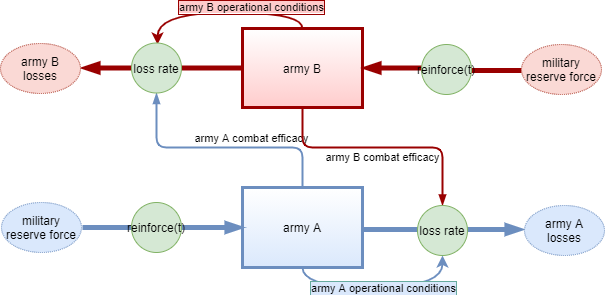

The diagram above was exported from draw.io. Its source (the exported page's mxGraphModel, read from the mxfile embedded in the PNG):
<mxGraphModel dx="1024" dy="584" grid="1" gridSize="10" guides="1" tooltips="1" connect="1" arrows="1" fold="1" page="1" pageScale="1" pageWidth="827" pageHeight="1169" math="0" shadow="0">
  <root>
    <mxCell id="0" />
    <mxCell id="1" parent="0" />
    <mxCell id="W7hUfXVf44VqX-ZbNWMC-12" style="edgeStyle=orthogonalEdgeStyle;rounded=1;orthogonalLoop=1;jettySize=auto;html=1;endArrow=blockThin;endFill=1;strokeColor=#6C8EBF;strokeWidth=2;exitX=0.5;exitY=0;exitDx=0;exitDy=0;" parent="1" source="vVC_Wuk8sHR31aEizdFL-1" target="6VPDVEvs54iD5WZ0NY3K-9" edge="1">
      <mxGeometry relative="1" as="geometry">
        <Array as="points">
          <mxPoint x="421" y="240" />
          <mxPoint x="275" y="240" />
        </Array>
      </mxGeometry>
    </mxCell>
    <mxCell id="W7hUfXVf44VqX-ZbNWMC-18" value="army A combat efficacy" style="edgeLabel;html=1;align=center;verticalAlign=middle;resizable=0;points=[];" parent="W7hUfXVf44VqX-ZbNWMC-12" vertex="1" connectable="0">
      <mxGeometry x="0.072" y="1" relative="1" as="geometry">
        <mxPoint x="37" y="-11" as="offset" />
      </mxGeometry>
    </mxCell>
    <mxCell id="vVC_Wuk8sHR31aEizdFL-1" value="army A" style="rounded=0;whiteSpace=wrap;html=1;fillColor=#dae8fc;strokeColor=#6c8ebf;gradientColor=#ffffff;gradientDirection=north;strokeWidth=3;glass=0;" parent="1" vertex="1">
      <mxGeometry x="361" y="280" width="120" height="80" as="geometry" />
    </mxCell>
    <mxCell id="vVC_Wuk8sHR31aEizdFL-4" style="edgeStyle=orthogonalEdgeStyle;rounded=0;orthogonalLoop=1;jettySize=auto;html=1;exitX=1;exitY=0.5;exitDx=0;exitDy=0;entryX=0;entryY=0.5;entryDx=0;entryDy=0;strokeWidth=5;fillColor=#dae8fc;strokeColor=#6c8ebf;endArrow=blockThin;endFill=1;" parent="1" edge="1">
      <mxGeometry relative="1" as="geometry">
        <mxPoint x="201" y="320" as="sourcePoint" />
        <mxPoint x="362" y="320" as="targetPoint" />
      </mxGeometry>
    </mxCell>
    <mxCell id="vVC_Wuk8sHR31aEizdFL-2" value="military reserve force" style="ellipse;whiteSpace=wrap;html=1;dashed=1;dashPattern=1 1;fillColor=#dae8fc;strokeColor=#6c8ebf;" parent="1" vertex="1">
      <mxGeometry x="120" y="295" width="80" height="50" as="geometry" />
    </mxCell>
    <mxCell id="vVC_Wuk8sHR31aEizdFL-9" value="reinforce(t)" style="ellipse;whiteSpace=wrap;html=1;aspect=fixed;fillColor=#d5e8d4;strokeColor=#82b366;" parent="1" vertex="1">
      <mxGeometry x="250" y="295" width="50" height="50" as="geometry" />
    </mxCell>
    <mxCell id="W7hUfXVf44VqX-ZbNWMC-13" value="army B combat efficacy" style="edgeStyle=orthogonalEdgeStyle;rounded=1;orthogonalLoop=1;jettySize=auto;html=1;entryX=0.5;entryY=0;entryDx=0;entryDy=0;endArrow=blockThin;endFill=1;strokeColor=#990000;strokeWidth=2;exitX=0.5;exitY=1;exitDx=0;exitDy=0;" parent="1" source="W7hUfXVf44VqX-ZbNWMC-1" target="6VPDVEvs54iD5WZ0NY3K-4" edge="1">
      <mxGeometry x="0.0051" y="-10" relative="1" as="geometry">
        <mxPoint as="offset" />
        <Array as="points">
          <mxPoint x="421" y="240" />
          <mxPoint x="561" y="240" />
        </Array>
      </mxGeometry>
    </mxCell>
    <mxCell id="6VPDVEvs54iD5WZ0NY3K-12" style="edgeStyle=orthogonalEdgeStyle;rounded=0;orthogonalLoop=1;jettySize=auto;html=1;strokeColor=#990000;strokeWidth=5;endArrow=blockThin;endFill=1;" parent="1" source="W7hUfXVf44VqX-ZbNWMC-1" edge="1">
      <mxGeometry relative="1" as="geometry">
        <mxPoint x="200" y="160.5" as="targetPoint" />
      </mxGeometry>
    </mxCell>
    <mxCell id="W7hUfXVf44VqX-ZbNWMC-1" value="army B&lt;br&gt;" style="rounded=0;whiteSpace=wrap;html=1;fillColor=#FFCCCC;strokeColor=#990000;gradientColor=#ffffff;gradientDirection=north;strokeWidth=3;glass=0;" parent="1" vertex="1">
      <mxGeometry x="361" y="121" width="120" height="79" as="geometry" />
    </mxCell>
    <mxCell id="W7hUfXVf44VqX-ZbNWMC-6" style="edgeStyle=orthogonalEdgeStyle;rounded=0;orthogonalLoop=1;jettySize=auto;html=1;entryX=1;entryY=0.5;entryDx=0;entryDy=0;strokeWidth=5;endArrow=blockThin;endFill=1;strokeColor=#990000;" parent="1" target="W7hUfXVf44VqX-ZbNWMC-1" edge="1">
      <mxGeometry relative="1" as="geometry">
        <mxPoint x="640" y="163" as="sourcePoint" />
      </mxGeometry>
    </mxCell>
    <mxCell id="W7hUfXVf44VqX-ZbNWMC-4" value="reinforce(t)" style="ellipse;whiteSpace=wrap;html=1;aspect=fixed;fillColor=#d5e8d4;strokeColor=#82b366;" parent="1" vertex="1">
      <mxGeometry x="540" y="137" width="50" height="50" as="geometry" />
    </mxCell>
    <mxCell id="W7hUfXVf44VqX-ZbNWMC-15" value="&lt;span style=&quot;background-color: rgb(255 , 204 , 204)&quot;&gt;army B operational conditions&lt;/span&gt;" style="curved=1;endArrow=classic;html=1;rounded=1;strokeColor=#990000;strokeWidth=2;edgeStyle=orthogonalEdgeStyle;entryX=0.5;entryY=0;entryDx=0;entryDy=0;labelBorderColor=#990000;exitX=0.5;exitY=0;exitDx=0;exitDy=0;" parent="1" edge="1">
      <mxGeometry x="-0.3057" y="-5" width="50" height="50" relative="1" as="geometry">
        <mxPoint x="421" y="121" as="sourcePoint" />
        <mxPoint x="276" y="137" as="targetPoint" />
        <Array as="points">
          <mxPoint x="421" y="105" />
          <mxPoint x="276" y="105" />
        </Array>
        <mxPoint as="offset" />
      </mxGeometry>
    </mxCell>
    <mxCell id="6VPDVEvs54iD5WZ0NY3K-2" style="edgeStyle=orthogonalEdgeStyle;rounded=0;orthogonalLoop=1;jettySize=auto;html=1;exitX=1;exitY=0.5;exitDx=0;exitDy=0;entryX=0;entryY=0.5;entryDx=0;entryDy=0;strokeWidth=5;fillColor=#dae8fc;strokeColor=#6c8ebf;endArrow=blockThin;endFill=1;" parent="1" edge="1">
      <mxGeometry relative="1" as="geometry">
        <mxPoint x="481" y="322" as="sourcePoint" />
        <mxPoint x="642" y="322" as="targetPoint" />
      </mxGeometry>
    </mxCell>
    <mxCell id="6VPDVEvs54iD5WZ0NY3K-3" value="army A&lt;br&gt;losses" style="ellipse;whiteSpace=wrap;html=1;dashed=1;dashPattern=1 1;fillColor=#dae8fc;strokeColor=#6c8ebf;" parent="1" vertex="1">
      <mxGeometry x="643" y="298" width="80" height="50" as="geometry" />
    </mxCell>
    <mxCell id="6VPDVEvs54iD5WZ0NY3K-4" value="loss rate" style="ellipse;whiteSpace=wrap;html=1;aspect=fixed;fillColor=#d5e8d4;strokeColor=#82b366;" parent="1" vertex="1">
      <mxGeometry x="536" y="298" width="50" height="50" as="geometry" />
    </mxCell>
    <mxCell id="6VPDVEvs54iD5WZ0NY3K-5" value="" style="endArrow=classic;html=1;strokeWidth=2;edgeStyle=orthogonalEdgeStyle;entryX=0.5;entryY=1;entryDx=0;entryDy=0;curved=1;strokeColor=#6C8EBF;exitX=0.5;exitY=1;exitDx=0;exitDy=0;" parent="1" source="vVC_Wuk8sHR31aEizdFL-1" target="6VPDVEvs54iD5WZ0NY3K-4" edge="1">
      <mxGeometry relative="1" as="geometry">
        <mxPoint x="520" y="380" as="sourcePoint" />
        <mxPoint x="562" y="355" as="targetPoint" />
        <Array as="points">
          <mxPoint x="421" y="380" />
          <mxPoint x="561" y="380" />
        </Array>
      </mxGeometry>
    </mxCell>
    <mxCell id="6VPDVEvs54iD5WZ0NY3K-6" value="army A operational conditions" style="edgeLabel;resizable=0;html=1;align=center;verticalAlign=middle;labelBorderColor=#67AB9F;labelBackgroundColor=#DAE8FC;" parent="6VPDVEvs54iD5WZ0NY3K-5" connectable="0" vertex="1">
      <mxGeometry relative="1" as="geometry">
        <mxPoint x="4" as="offset" />
      </mxGeometry>
    </mxCell>
    <mxCell id="6VPDVEvs54iD5WZ0NY3K-7" value="military reserve force" style="ellipse;whiteSpace=wrap;html=1;dashed=1;dashPattern=1 1;fillColor=#fad9d5;strokeColor=#ae4132;" parent="1" vertex="1">
      <mxGeometry x="640" y="137" width="80" height="50" as="geometry" />
    </mxCell>
    <mxCell id="6VPDVEvs54iD5WZ0NY3K-9" value="loss rate" style="ellipse;whiteSpace=wrap;html=1;aspect=fixed;fillColor=#d5e8d4;strokeColor=#82b366;" parent="1" vertex="1">
      <mxGeometry x="250" y="135.5" width="50" height="50" as="geometry" />
    </mxCell>
    <mxCell id="6VPDVEvs54iD5WZ0NY3K-13" value="army B&lt;br&gt;losses" style="ellipse;whiteSpace=wrap;html=1;dashed=1;dashPattern=1 1;fillColor=#fad9d5;strokeColor=#ae4132;" parent="1" vertex="1">
      <mxGeometry x="119" y="136" width="80" height="50" as="geometry" />
    </mxCell>
  </root>
</mxGraphModel>